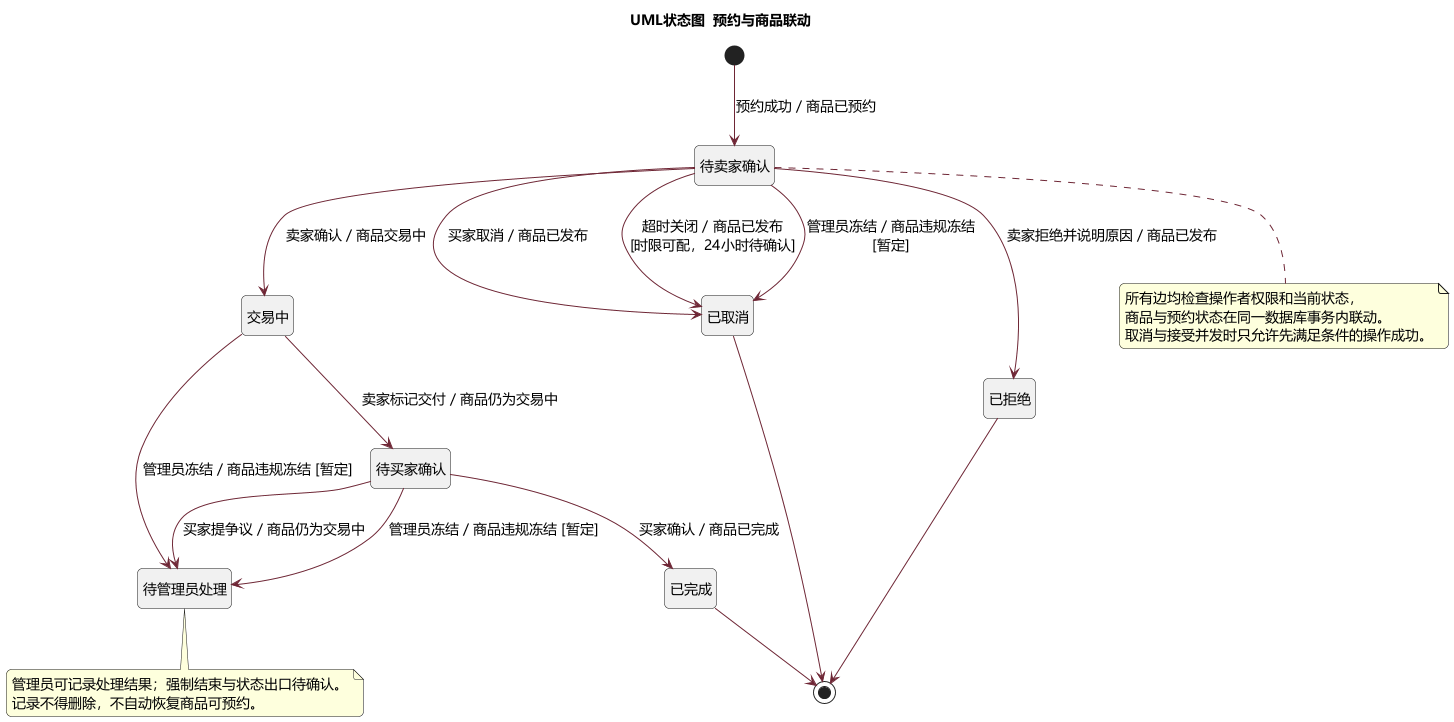

The diagram above was rendered by PlantUML. Its source (embedded in the PNG):
@startuml
skinparam defaultFontName Microsoft YaHei
skinparam defaultFontSize 14
skinparam shadowing false
skinparam backgroundColor #FFFFFF
skinparam ArrowColor #6E2635
skinparam classBackgroundColor #FAF7F3
skinparam packageBackgroundColor #FAF7F3
skinparam roundcorner 10
title UML状态图  预约与商品联动
hide empty description
state "待卖家确认" as Wait
state "交易中" as Trading
state "待买家确认" as Delivery
state "已完成" as Completed
state "已取消" as Cancelled
state "已拒绝" as Rejected
state "待管理员处理" as Disputed
[*] --> Wait : 预约成功 / 商品已预约
Wait --> Trading : 卖家确认 / 商品交易中
Wait --> Cancelled : 买家取消 / 商品已发布
Wait --> Cancelled : 超时关闭 / 商品已发布\n[时限可配，24小时待确认]
Wait --> Cancelled : 管理员冻结 / 商品违规冻结\n[暂定]
Wait --> Rejected : 卖家拒绝并说明原因 / 商品已发布
Trading --> Delivery : 卖家标记交付 / 商品仍为交易中
Delivery --> Completed : 买家确认 / 商品已完成
Delivery --> Disputed : 买家提争议 / 商品仍为交易中
Trading --> Disputed : 管理员冻结 / 商品违规冻结 [暂定]
Delivery --> Disputed : 管理员冻结 / 商品违规冻结 [暂定]
Completed --> [*]
Cancelled --> [*]
Rejected --> [*]
note bottom of Disputed
管理员可记录处理结果；强制结束与状态出口待确认。
记录不得删除，不自动恢复商品可预约。
end note
note bottom of Wait
所有边均检查操作者权限和当前状态，
商品与预约状态在同一数据库事务内联动。
取消与接受并发时只允许先满足条件的操作成功。
end note
@enduml